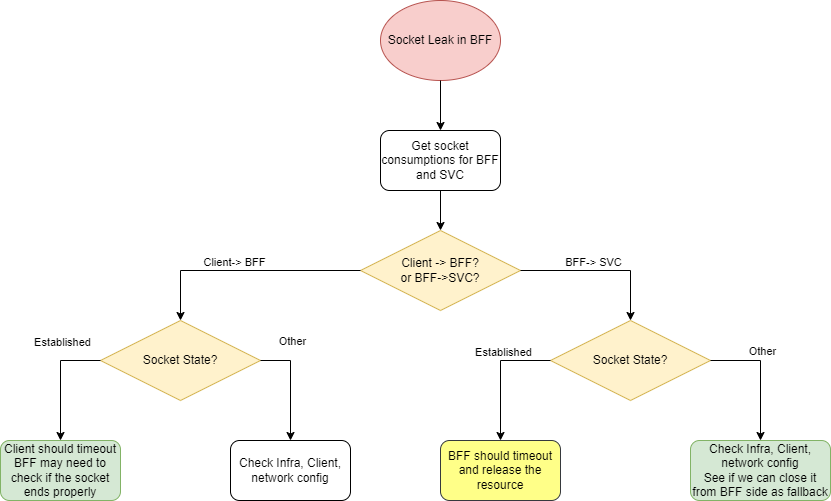

The diagram above was exported from draw.io. Its source (the exported page's mxGraphModel, read from the mxfile embedded in the PNG):
<mxGraphModel dx="3754" dy="2852" grid="1" gridSize="10" guides="1" tooltips="1" connect="1" arrows="1" fold="1" page="1" pageScale="1" pageWidth="850" pageHeight="1100" math="0" shadow="0">
  <root>
    <mxCell id="0" />
    <mxCell id="1" parent="0" />
    <mxCell id="2" value="Socket Leak in BFF" style="ellipse;whiteSpace=wrap;html=1;fillColor=#f8cecc;strokeColor=#b85450;" vertex="1" parent="1">
      <mxGeometry x="290" y="30" width="120" height="80" as="geometry" />
    </mxCell>
    <mxCell id="3" value="" style="endArrow=classic;html=1;exitX=0.5;exitY=1;exitDx=0;exitDy=0;" edge="1" parent="1" source="2">
      <mxGeometry width="50" height="50" relative="1" as="geometry">
        <mxPoint x="290" y="290" as="sourcePoint" />
        <mxPoint x="350" y="160" as="targetPoint" />
      </mxGeometry>
    </mxCell>
    <mxCell id="4" value="Get socket consumptions for BFF and SVC" style="rounded=1;whiteSpace=wrap;html=1;" vertex="1" parent="1">
      <mxGeometry x="290" y="160" width="120" height="60" as="geometry" />
    </mxCell>
    <mxCell id="5" value="" style="endArrow=classic;html=1;exitX=0.5;exitY=1;exitDx=0;exitDy=0;" edge="1" parent="1" source="4">
      <mxGeometry width="50" height="50" relative="1" as="geometry">
        <mxPoint x="250" y="320" as="sourcePoint" />
        <mxPoint x="350" y="260" as="targetPoint" />
      </mxGeometry>
    </mxCell>
    <mxCell id="6" value="Client -&amp;gt; BFF?&lt;br&gt;or BFF-&amp;gt;SVC?" style="rhombus;whiteSpace=wrap;html=1;fillColor=#fff2cc;strokeColor=#d6b656;" vertex="1" parent="1">
      <mxGeometry x="270" y="260" width="160" height="80" as="geometry" />
    </mxCell>
    <mxCell id="7" value="" style="endArrow=classic;html=1;exitX=0;exitY=0.5;exitDx=0;exitDy=0;rounded=0;entryX=0.5;entryY=0;entryDx=0;entryDy=0;" edge="1" parent="1" source="6" target="10">
      <mxGeometry width="50" height="50" relative="1" as="geometry">
        <mxPoint x="50" y="360" as="sourcePoint" />
        <mxPoint x="140" y="330" as="targetPoint" />
        <Array as="points">
          <mxPoint x="90" y="300" />
        </Array>
      </mxGeometry>
    </mxCell>
    <mxCell id="8" value="Client-&amp;gt; BFF" style="edgeLabel;html=1;align=center;verticalAlign=middle;resizable=0;points=[];" vertex="1" connectable="0" parent="7">
      <mxGeometry x="-0.0807" y="-2" relative="1" as="geometry">
        <mxPoint x="-24" y="-8" as="offset" />
      </mxGeometry>
    </mxCell>
    <mxCell id="9" value="Client should timeout&lt;br&gt;BFF may need to check if the socket ends properly" style="rounded=1;whiteSpace=wrap;html=1;fillColor=#d5e8d4;strokeColor=#82b366;" vertex="1" parent="1">
      <mxGeometry x="-90" y="470" width="120" height="60" as="geometry" />
    </mxCell>
    <mxCell id="10" value="Socket State?" style="rhombus;whiteSpace=wrap;html=1;fillColor=#fff2cc;strokeColor=#d6b656;" vertex="1" parent="1">
      <mxGeometry x="10" y="350" width="160" height="80" as="geometry" />
    </mxCell>
    <mxCell id="11" value="" style="endArrow=classic;html=1;rounded=0;exitX=0;exitY=0.5;exitDx=0;exitDy=0;entryX=0.5;entryY=0;entryDx=0;entryDy=0;" edge="1" parent="1" source="10" target="9">
      <mxGeometry width="50" height="50" relative="1" as="geometry">
        <mxPoint x="-100" y="410" as="sourcePoint" />
        <mxPoint x="-50" y="360" as="targetPoint" />
        <Array as="points">
          <mxPoint x="-30" y="390" />
        </Array>
      </mxGeometry>
    </mxCell>
    <mxCell id="12" value="Established" style="edgeLabel;html=1;align=center;verticalAlign=middle;resizable=0;points=[];" vertex="1" connectable="0" parent="11">
      <mxGeometry x="-0.3298" y="-2" relative="1" as="geometry">
        <mxPoint x="2" y="-20" as="offset" />
      </mxGeometry>
    </mxCell>
    <mxCell id="13" value="Check Infra, Client, network config" style="rounded=1;whiteSpace=wrap;html=1;" vertex="1" parent="1">
      <mxGeometry x="140" y="470" width="120" height="60" as="geometry" />
    </mxCell>
    <mxCell id="14" value="" style="endArrow=classic;html=1;rounded=0;exitX=1;exitY=0.5;exitDx=0;exitDy=0;entryX=0.5;entryY=0;entryDx=0;entryDy=0;" edge="1" parent="1" source="10" target="13">
      <mxGeometry width="50" height="50" relative="1" as="geometry">
        <mxPoint x="160" y="480" as="sourcePoint" />
        <mxPoint x="210" y="430" as="targetPoint" />
        <Array as="points">
          <mxPoint x="200" y="390" />
        </Array>
      </mxGeometry>
    </mxCell>
    <mxCell id="15" value="Other" style="edgeLabel;html=1;align=center;verticalAlign=middle;resizable=0;points=[];" vertex="1" connectable="0" parent="14">
      <mxGeometry x="-0.1758" y="-1" relative="1" as="geometry">
        <mxPoint x="1" y="-35" as="offset" />
      </mxGeometry>
    </mxCell>
    <mxCell id="16" value="Socket State?" style="rhombus;whiteSpace=wrap;html=1;fillColor=#fff2cc;strokeColor=#d6b656;" vertex="1" parent="1">
      <mxGeometry x="460" y="350" width="160" height="80" as="geometry" />
    </mxCell>
    <mxCell id="17" value="BFF should timeout and release the resource" style="rounded=1;whiteSpace=wrap;html=1;fillColor=#ffff88;strokeColor=#36393d;" vertex="1" parent="1">
      <mxGeometry x="350" y="470" width="120" height="60" as="geometry" />
    </mxCell>
    <mxCell id="18" value="" style="endArrow=classic;html=1;rounded=0;exitX=0;exitY=0.5;exitDx=0;exitDy=0;entryX=0.5;entryY=0;entryDx=0;entryDy=0;" edge="1" parent="1" source="16" target="17">
      <mxGeometry width="50" height="50" relative="1" as="geometry">
        <mxPoint x="290" y="420" as="sourcePoint" />
        <mxPoint x="340" y="370" as="targetPoint" />
        <Array as="points">
          <mxPoint x="410" y="390" />
        </Array>
      </mxGeometry>
    </mxCell>
    <mxCell id="20" value="Established" style="edgeLabel;html=1;align=center;verticalAlign=middle;resizable=0;points=[];" vertex="1" connectable="0" parent="18">
      <mxGeometry x="-0.3744" y="1" relative="1" as="geometry">
        <mxPoint x="-9" y="-11" as="offset" />
      </mxGeometry>
    </mxCell>
    <mxCell id="19" value="Check Infra, Client, network config&lt;br&gt;See if we can close it from BFF side as fallback" style="rounded=1;whiteSpace=wrap;html=1;fillColor=#d5e8d4;strokeColor=#82b366;" vertex="1" parent="1">
      <mxGeometry x="600" y="470" width="140" height="60" as="geometry" />
    </mxCell>
    <mxCell id="21" value="" style="endArrow=classic;html=1;rounded=0;exitX=1;exitY=0.5;exitDx=0;exitDy=0;entryX=0.5;entryY=0;entryDx=0;entryDy=0;" edge="1" parent="1" source="16" target="19">
      <mxGeometry width="50" height="50" relative="1" as="geometry">
        <mxPoint x="680" y="380" as="sourcePoint" />
        <mxPoint x="730" y="330" as="targetPoint" />
        <Array as="points">
          <mxPoint x="670" y="390" />
        </Array>
      </mxGeometry>
    </mxCell>
    <mxCell id="22" value="Other" style="edgeLabel;html=1;align=center;verticalAlign=middle;resizable=0;points=[];" vertex="1" connectable="0" parent="21">
      <mxGeometry x="-0.0615" y="-1" relative="1" as="geometry">
        <mxPoint x="1" y="-21" as="offset" />
      </mxGeometry>
    </mxCell>
    <mxCell id="23" value="" style="endArrow=classic;html=1;rounded=0;exitX=1;exitY=0.5;exitDx=0;exitDy=0;entryX=0.5;entryY=0;entryDx=0;entryDy=0;" edge="1" parent="1" source="6" target="16">
      <mxGeometry width="50" height="50" relative="1" as="geometry">
        <mxPoint x="460" y="300" as="sourcePoint" />
        <mxPoint x="510" y="250" as="targetPoint" />
        <Array as="points">
          <mxPoint x="540" y="300" />
        </Array>
      </mxGeometry>
    </mxCell>
    <mxCell id="24" value="BFF-&amp;gt; SVC" style="edgeLabel;html=1;align=center;verticalAlign=middle;resizable=0;points=[];" vertex="1" connectable="0" parent="23">
      <mxGeometry x="0.1417" y="1" relative="1" as="geometry">
        <mxPoint x="-21" y="-9" as="offset" />
      </mxGeometry>
    </mxCell>
  </root>
</mxGraphModel>